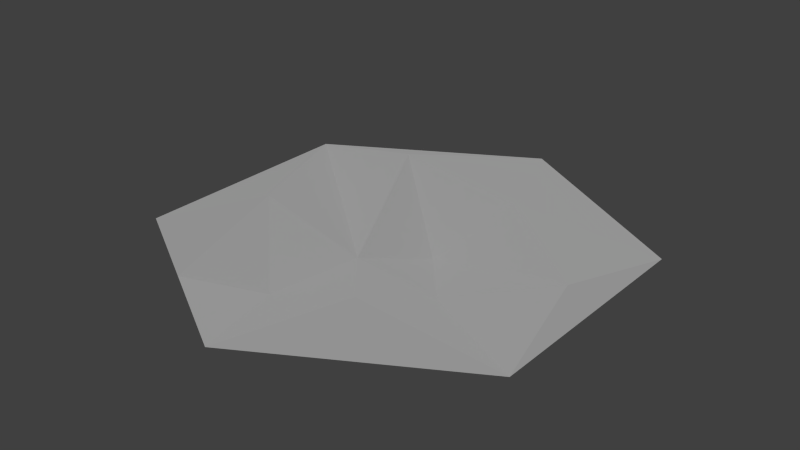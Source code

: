 # Source: hexagon-04.blend  (saved by Blender 2.71.0; exported with 4.5.12 LTS)
import bpy
from mathutils import Matrix  # noqa: F401  (used for matrix-valued properties, if any)

bpy.ops.wm.read_factory_settings(use_empty=True)
scene = bpy.context.scene
scene.name = 'Scene'

# ---- collections
col_collection_1 = bpy.data.collections.new('Collection 1'); scene.collection.children.link(col_collection_1)

# ---- world
world_world = bpy.data.worlds.new('World'); scene.world = world_world
world_world.color = (0.05088, 0.05088, 0.05088)
world_world.use_sun_shadow = False
world_world.sun_shadow_jitter_overblur = 0.0
world_world.cycles.sampling_method = 'MANUAL'
world_world.cycles.sample_map_resolution = 256

# ---- lights
light_sun = bpy.data.lights.new('Sun', 'SUN')
light_sun.transmission_factor = 0.0
light_sun.angle = 0.1993
light_sun.energy = 1.0
light_sun.shadow_buffer_clip_start = 0.5
light_sun.shadow_soft_size = 0.1
light_sun.shadow_cascade_max_distance = 1000.0
light_sun.cycles.use_multiple_importance_sampling = False

# ---- meshes
me_cylinder_007 = bpy.data.meshes.new('Cylinder.007')
me_cylinder_007.from_pydata([(0.0, 1.0, 0.0), (0.866, 0.5, 0.0), (0.866, -0.5, 0.0), (-8.742e-08, -1.0, 0.0), (-0.866, -0.5, 0.0), (-0.866, 0.5, 0.0), (-0.3913, 0.5285, 0.07095), (0.4152, -0.2952, 0.02021), (0.06004, -0.3138, 0.06532), (0.7401, 0.03407, 0.0484), (0.2101, 0.4634, 0.04276), (0.1632, 0.0005339, -0.03617), (0.4566, -0.7364, 0.0), (0.2475, -0.5367, 0.07366), (-0.433, -0.75, 0.0), (-0.04974, -0.6569, 0.02585), (-0.4374, -0.2735, 0.1501)], [], [(1, 10, 9), (13, 12, 2, 7), (5, 6, 0), (6, 5, 8), (7, 8, 13), (5, 16, 8), (3, 15, 14), (10, 6, 11), (10, 11, 9), (9, 11, 7), (10, 1, 0), (6, 10, 0), (6, 8, 11), (11, 8, 7), (7, 2, 9), (9, 2, 1), (3, 12, 13), (8, 15, 13), (15, 8, 16), (15, 16, 14), (14, 16, 4), (16, 5, 4), (15, 3, 13)])
me_cylinder_007.use_remesh_preserve_volume = False
me_cylinder_007.use_remesh_preserve_attributes = False
me_cylinder_007.use_mirror_vertex_groups = False
me_cylinder_007.update()

# ---- objects
ob_sun = bpy.data.objects.new('Sun', light_sun)
ob_cylinder_000 = bpy.data.objects.new('Cylinder.000', me_cylinder_007)

# ---- transforms, parenting, visibility, modifiers, constraints
ob_sun.location = (0.0, 0.0, 1.677)
ob_sun.lineart.crease_threshold = 0.0
ob_cylinder_000.location = (0.0, 0.0, 0.0)
ob_cylinder_000.lineart.crease_threshold = 0.0

# ---- collection membership
col_collection_1.objects.link(ob_sun)
col_collection_1.objects.link(ob_cylinder_000)

# ---- scene / render settings (as saved in the file)
scene.frame_start = 1; scene.frame_end = 250; scene.frame_set(1)
scene.render.engine = 'BLENDER_EEVEE_NEXT'
scene.render.resolution_percentage = 50
scene.render.dither_intensity = 0.0
scene.cycles.use_denoising = False
scene.cycles.samples = 10
scene.cycles.sampling_pattern = 'TABULATED_SOBOL'
scene.cycles.light_sampling_threshold = 0.0
scene.cycles.use_adaptive_sampling = False
scene.cycles.use_light_tree = False
scene.cycles.blur_glossy = 0.0
scene.cycles.volume_bounces = 1
scene.cycles.pixel_filter_type = 'GAUSSIAN'
scene.cycles.sample_clamp_indirect = 0.0
scene.view_settings.view_transform = 'Standard'
bpy.context.view_layer.update()

# ---- added for rendering (the .blend has no active camera): camera
cam_auto = bpy.data.cameras.new('AutoCamera')
cam_auto.lens = 50.0
cam_auto.sensor_width = 36.0
cam_auto.clip_end = 1000.0
ob_auto_camera = bpy.data.objects.new('AutoCamera', cam_auto)
scene.collection.objects.link(ob_auto_camera)
ob_auto_camera.location = (2.45397, -2.94477, 2.02013)
ob_auto_camera.rotation_euler = (1.09748, -7.21219e-08, 0.694738)
scene.camera = ob_auto_camera
bpy.context.view_layer.update()
